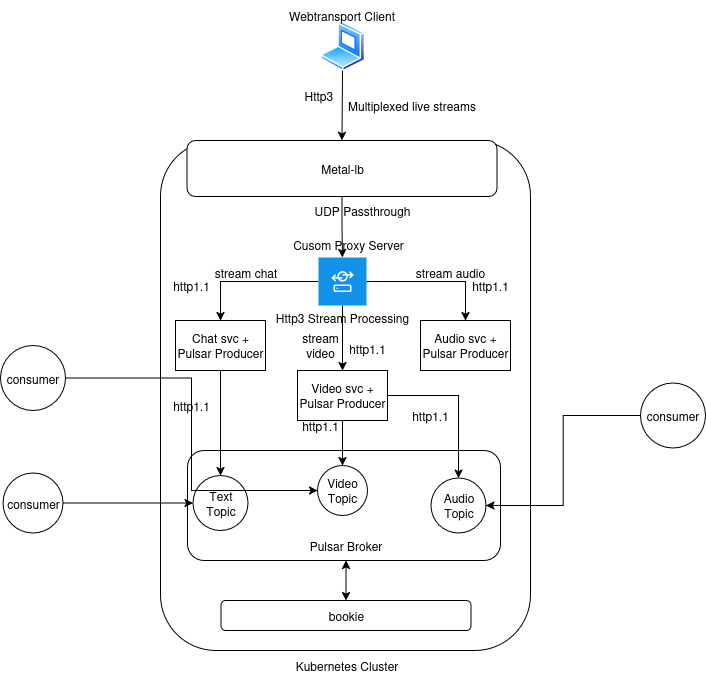

The diagram above was exported from draw.io. Its source (the exported page's mxGraphModel, read from the mxfile embedded in the PNG):
<mxGraphModel dx="1266" dy="707" grid="1" gridSize="10" guides="1" tooltips="1" connect="1" arrows="1" fold="1" page="1" pageScale="1" pageWidth="850" pageHeight="1100" math="0" shadow="0">
  <root>
    <mxCell id="0" />
    <mxCell id="1" parent="0" />
    <mxCell id="NMkRjKt3IutzXMOf0jDa-5" value="" style="rounded=1;whiteSpace=wrap;html=1;" vertex="1" parent="1">
      <mxGeometry x="210" y="160" width="370" height="510" as="geometry" />
    </mxCell>
    <mxCell id="NMkRjKt3IutzXMOf0jDa-33" value="" style="rounded=1;whiteSpace=wrap;html=1;" vertex="1" parent="1">
      <mxGeometry x="237" y="470" width="313" height="110" as="geometry" />
    </mxCell>
    <mxCell id="NMkRjKt3IutzXMOf0jDa-1" value="" style="image;aspect=fixed;perimeter=ellipsePerimeter;html=1;align=center;shadow=0;dashed=0;spacingTop=3;image=img/lib/active_directory/laptop_client.svg;" vertex="1" parent="1">
      <mxGeometry x="369.5" y="40" width="45" height="50" as="geometry" />
    </mxCell>
    <mxCell id="NMkRjKt3IutzXMOf0jDa-4" value="Webtransport Client" style="text;html=1;align=center;verticalAlign=middle;resizable=0;points=[];autosize=1;strokeColor=none;fillColor=none;" vertex="1" parent="1">
      <mxGeometry x="325.5" y="20" width="130" height="30" as="geometry" />
    </mxCell>
    <mxCell id="NMkRjKt3IutzXMOf0jDa-6" value="Kubernetes Cluster" style="text;html=1;align=center;verticalAlign=middle;resizable=0;points=[];autosize=1;strokeColor=none;fillColor=none;" vertex="1" parent="1">
      <mxGeometry x="330.5" y="670" width="130" height="30" as="geometry" />
    </mxCell>
    <mxCell id="NMkRjKt3IutzXMOf0jDa-16" style="edgeStyle=orthogonalEdgeStyle;rounded=0;orthogonalLoop=1;jettySize=auto;html=1;entryX=0.5;entryY=0;entryDx=0;entryDy=0;" edge="1" parent="1" source="NMkRjKt3IutzXMOf0jDa-7" target="NMkRjKt3IutzXMOf0jDa-8">
      <mxGeometry relative="1" as="geometry" />
    </mxCell>
    <mxCell id="NMkRjKt3IutzXMOf0jDa-7" value="Metal-lb" style="rounded=1;whiteSpace=wrap;html=1;" vertex="1" parent="1">
      <mxGeometry x="236.5" y="160" width="310" height="56" as="geometry" />
    </mxCell>
    <mxCell id="NMkRjKt3IutzXMOf0jDa-17" style="edgeStyle=orthogonalEdgeStyle;rounded=0;orthogonalLoop=1;jettySize=auto;html=1;entryX=0.5;entryY=0;entryDx=0;entryDy=0;" edge="1" parent="1" source="NMkRjKt3IutzXMOf0jDa-8" target="NMkRjKt3IutzXMOf0jDa-26">
      <mxGeometry relative="1" as="geometry">
        <mxPoint x="249" y="335" as="targetPoint" />
      </mxGeometry>
    </mxCell>
    <mxCell id="NMkRjKt3IutzXMOf0jDa-19" style="edgeStyle=orthogonalEdgeStyle;rounded=0;orthogonalLoop=1;jettySize=auto;html=1;entryX=0.5;entryY=0;entryDx=0;entryDy=0;" edge="1" parent="1" source="NMkRjKt3IutzXMOf0jDa-8" target="NMkRjKt3IutzXMOf0jDa-31">
      <mxGeometry relative="1" as="geometry">
        <mxPoint x="522" y="346" as="targetPoint" />
      </mxGeometry>
    </mxCell>
    <mxCell id="NMkRjKt3IutzXMOf0jDa-21" style="edgeStyle=orthogonalEdgeStyle;rounded=0;orthogonalLoop=1;jettySize=auto;html=1;entryX=0.5;entryY=0;entryDx=0;entryDy=0;" edge="1" parent="1" source="NMkRjKt3IutzXMOf0jDa-8" target="NMkRjKt3IutzXMOf0jDa-29">
      <mxGeometry relative="1" as="geometry">
        <mxPoint x="392" y="380" as="targetPoint" />
      </mxGeometry>
    </mxCell>
    <mxCell id="NMkRjKt3IutzXMOf0jDa-8" value="Http3 Stream Processing" style="shape=rect;fillColor=#1192E8;aspect=fixed;resizable=0;labelPosition=center;verticalLabelPosition=bottom;align=center;verticalAlign=top;strokeColor=none;fontSize=12;spacing=1;" vertex="1" parent="1">
      <mxGeometry x="368" y="277" width="48" height="48" as="geometry" />
    </mxCell>
    <mxCell id="NMkRjKt3IutzXMOf0jDa-9" value="" style="fillColor=#ffffff;strokeColor=none;dashed=0;outlineConnect=0;html=1;labelPosition=center;verticalLabelPosition=bottom;verticalAlign=top;part=1;movable=0;resizable=0;rotatable=0;shape=mxgraph.ibm_cloud.server--proxy" vertex="1" parent="NMkRjKt3IutzXMOf0jDa-8">
      <mxGeometry width="24" height="24" relative="1" as="geometry">
        <mxPoint x="12" y="12" as="offset" />
      </mxGeometry>
    </mxCell>
    <mxCell id="NMkRjKt3IutzXMOf0jDa-15" value="" style="endArrow=classic;html=1;rounded=0;exitX=0.5;exitY=1;exitDx=0;exitDy=0;entryX=0.5;entryY=0;entryDx=0;entryDy=0;" edge="1" parent="1" source="NMkRjKt3IutzXMOf0jDa-1" target="NMkRjKt3IutzXMOf0jDa-7">
      <mxGeometry width="50" height="50" relative="1" as="geometry">
        <mxPoint x="400" y="90" as="sourcePoint" />
        <mxPoint x="450" y="40" as="targetPoint" />
      </mxGeometry>
    </mxCell>
    <mxCell id="NMkRjKt3IutzXMOf0jDa-42" style="edgeStyle=orthogonalEdgeStyle;rounded=0;orthogonalLoop=1;jettySize=auto;html=1;entryX=0.5;entryY=0;entryDx=0;entryDy=0;" edge="1" parent="1" source="NMkRjKt3IutzXMOf0jDa-26" target="NMkRjKt3IutzXMOf0jDa-40">
      <mxGeometry relative="1" as="geometry" />
    </mxCell>
    <mxCell id="NMkRjKt3IutzXMOf0jDa-26" value="Chat svc + Pulsar Producer" style="rounded=0;whiteSpace=wrap;html=1;" vertex="1" parent="1">
      <mxGeometry x="225" y="340" width="90" height="50" as="geometry" />
    </mxCell>
    <mxCell id="NMkRjKt3IutzXMOf0jDa-43" style="edgeStyle=orthogonalEdgeStyle;rounded=0;orthogonalLoop=1;jettySize=auto;html=1;entryX=0.5;entryY=0;entryDx=0;entryDy=0;" edge="1" parent="1" source="NMkRjKt3IutzXMOf0jDa-29" target="NMkRjKt3IutzXMOf0jDa-41">
      <mxGeometry relative="1" as="geometry" />
    </mxCell>
    <mxCell id="NMkRjKt3IutzXMOf0jDa-44" style="edgeStyle=orthogonalEdgeStyle;rounded=0;orthogonalLoop=1;jettySize=auto;html=1;" edge="1" parent="1" source="NMkRjKt3IutzXMOf0jDa-29" target="NMkRjKt3IutzXMOf0jDa-34">
      <mxGeometry relative="1" as="geometry" />
    </mxCell>
    <mxCell id="NMkRjKt3IutzXMOf0jDa-29" value="Video svc + Pulsar Producer" style="rounded=0;whiteSpace=wrap;html=1;" vertex="1" parent="1">
      <mxGeometry x="347" y="390" width="90" height="50" as="geometry" />
    </mxCell>
    <mxCell id="NMkRjKt3IutzXMOf0jDa-31" value="Audio svc + Pulsar Producer" style="rounded=0;whiteSpace=wrap;html=1;" vertex="1" parent="1">
      <mxGeometry x="470" y="340" width="90" height="50" as="geometry" />
    </mxCell>
    <mxCell id="NMkRjKt3IutzXMOf0jDa-34" value="Audio Topic" style="ellipse;whiteSpace=wrap;html=1;aspect=fixed;" vertex="1" parent="1">
      <mxGeometry x="480.5" y="497.5" width="55" height="55" as="geometry" />
    </mxCell>
    <mxCell id="NMkRjKt3IutzXMOf0jDa-40" value="Text Topic" style="ellipse;whiteSpace=wrap;html=1;aspect=fixed;" vertex="1" parent="1">
      <mxGeometry x="242.5" y="495" width="55" height="55" as="geometry" />
    </mxCell>
    <mxCell id="NMkRjKt3IutzXMOf0jDa-41" value="Video Topic" style="ellipse;whiteSpace=wrap;html=1;aspect=fixed;" vertex="1" parent="1">
      <mxGeometry x="367" y="485" width="50" height="50" as="geometry" />
    </mxCell>
    <mxCell id="NMkRjKt3IutzXMOf0jDa-45" value="Pulsar Broker" style="text;html=1;align=center;verticalAlign=middle;whiteSpace=wrap;rounded=0;" vertex="1" parent="1">
      <mxGeometry x="322" y="550" width="147" height="30" as="geometry" />
    </mxCell>
    <mxCell id="NMkRjKt3IutzXMOf0jDa-47" value="bookie" style="rounded=1;whiteSpace=wrap;html=1;" vertex="1" parent="1">
      <mxGeometry x="270.5" y="620" width="250" height="30" as="geometry" />
    </mxCell>
    <mxCell id="NMkRjKt3IutzXMOf0jDa-49" value="" style="endArrow=classic;startArrow=classic;html=1;rounded=0;entryX=0.5;entryY=1;entryDx=0;entryDy=0;exitX=0.5;exitY=0;exitDx=0;exitDy=0;" edge="1" parent="1" source="NMkRjKt3IutzXMOf0jDa-47" target="NMkRjKt3IutzXMOf0jDa-45">
      <mxGeometry width="50" height="50" relative="1" as="geometry">
        <mxPoint x="400" y="510" as="sourcePoint" />
        <mxPoint x="450" y="460" as="targetPoint" />
      </mxGeometry>
    </mxCell>
    <mxCell id="NMkRjKt3IutzXMOf0jDa-50" value="&lt;div&gt;Multiplexed live streams&lt;/div&gt;" style="text;html=1;align=center;verticalAlign=middle;resizable=0;points=[];autosize=1;strokeColor=none;fillColor=none;" vertex="1" parent="1">
      <mxGeometry x="385.5" y="110" width="150" height="30" as="geometry" />
    </mxCell>
    <mxCell id="NMkRjKt3IutzXMOf0jDa-51" value="Http3&amp;nbsp;" style="text;html=1;align=center;verticalAlign=middle;whiteSpace=wrap;rounded=0;" vertex="1" parent="1">
      <mxGeometry x="340" y="100" width="60" height="30" as="geometry" />
    </mxCell>
    <mxCell id="NMkRjKt3IutzXMOf0jDa-52" value="UDP Passthrough" style="text;html=1;align=center;verticalAlign=middle;whiteSpace=wrap;rounded=0;" vertex="1" parent="1">
      <mxGeometry x="341.5" y="216" width="140" height="27" as="geometry" />
    </mxCell>
    <mxCell id="NMkRjKt3IutzXMOf0jDa-54" value="http1.1" style="text;html=1;align=center;verticalAlign=middle;whiteSpace=wrap;rounded=0;" vertex="1" parent="1">
      <mxGeometry x="210.5" y="290" width="60" height="30" as="geometry" />
    </mxCell>
    <mxCell id="NMkRjKt3IutzXMOf0jDa-55" value="http1.1" style="text;html=1;align=center;verticalAlign=middle;whiteSpace=wrap;rounded=0;" vertex="1" parent="1">
      <mxGeometry x="386.5" y="353" width="60" height="30" as="geometry" />
    </mxCell>
    <mxCell id="NMkRjKt3IutzXMOf0jDa-56" value="http1.1" style="text;html=1;align=center;verticalAlign=middle;whiteSpace=wrap;rounded=0;" vertex="1" parent="1">
      <mxGeometry x="510" y="290" width="60" height="30" as="geometry" />
    </mxCell>
    <mxCell id="NMkRjKt3IutzXMOf0jDa-57" value="http1.1" style="text;html=1;align=center;verticalAlign=middle;whiteSpace=wrap;rounded=0;" vertex="1" parent="1">
      <mxGeometry x="210.5" y="410" width="60" height="30" as="geometry" />
    </mxCell>
    <mxCell id="NMkRjKt3IutzXMOf0jDa-58" value="http1.1" style="text;html=1;align=center;verticalAlign=middle;whiteSpace=wrap;rounded=0;" vertex="1" parent="1">
      <mxGeometry x="340" y="430" width="60" height="30" as="geometry" />
    </mxCell>
    <mxCell id="NMkRjKt3IutzXMOf0jDa-59" value="http1.1" style="text;html=1;align=center;verticalAlign=middle;whiteSpace=wrap;rounded=0;" vertex="1" parent="1">
      <mxGeometry x="450" y="420" width="60" height="30" as="geometry" />
    </mxCell>
    <mxCell id="NMkRjKt3IutzXMOf0jDa-60" value="Cusom Proxy Server" style="text;html=1;align=center;verticalAlign=middle;whiteSpace=wrap;rounded=0;" vertex="1" parent="1">
      <mxGeometry x="333" y="237" width="130" height="53" as="geometry" />
    </mxCell>
    <mxCell id="NMkRjKt3IutzXMOf0jDa-64" style="edgeStyle=orthogonalEdgeStyle;rounded=0;orthogonalLoop=1;jettySize=auto;html=1;entryX=1;entryY=0.5;entryDx=0;entryDy=0;" edge="1" parent="1" source="NMkRjKt3IutzXMOf0jDa-61" target="NMkRjKt3IutzXMOf0jDa-34">
      <mxGeometry relative="1" as="geometry" />
    </mxCell>
    <mxCell id="NMkRjKt3IutzXMOf0jDa-61" value="consumer" style="ellipse;whiteSpace=wrap;html=1;aspect=fixed;" vertex="1" parent="1">
      <mxGeometry x="690" y="402.5" width="65" height="65" as="geometry" />
    </mxCell>
    <mxCell id="NMkRjKt3IutzXMOf0jDa-65" style="edgeStyle=orthogonalEdgeStyle;rounded=0;orthogonalLoop=1;jettySize=auto;html=1;entryX=0;entryY=0.5;entryDx=0;entryDy=0;" edge="1" parent="1" source="NMkRjKt3IutzXMOf0jDa-62" target="NMkRjKt3IutzXMOf0jDa-41">
      <mxGeometry relative="1" as="geometry" />
    </mxCell>
    <mxCell id="NMkRjKt3IutzXMOf0jDa-62" value="consumer" style="ellipse;whiteSpace=wrap;html=1;aspect=fixed;" vertex="1" parent="1">
      <mxGeometry x="50" y="365" width="65" height="65" as="geometry" />
    </mxCell>
    <mxCell id="NMkRjKt3IutzXMOf0jDa-66" style="edgeStyle=orthogonalEdgeStyle;rounded=0;orthogonalLoop=1;jettySize=auto;html=1;entryX=0;entryY=0.5;entryDx=0;entryDy=0;" edge="1" parent="1" source="NMkRjKt3IutzXMOf0jDa-63" target="NMkRjKt3IutzXMOf0jDa-40">
      <mxGeometry relative="1" as="geometry" />
    </mxCell>
    <mxCell id="NMkRjKt3IutzXMOf0jDa-63" value="consumer" style="ellipse;whiteSpace=wrap;html=1;aspect=fixed;" vertex="1" parent="1">
      <mxGeometry x="52.5" y="492.5" width="60" height="60" as="geometry" />
    </mxCell>
    <mxCell id="NMkRjKt3IutzXMOf0jDa-67" value="stream audio" style="text;html=1;align=center;verticalAlign=middle;whiteSpace=wrap;rounded=0;" vertex="1" parent="1">
      <mxGeometry x="450" y="277" width="100" height="30" as="geometry" />
    </mxCell>
    <mxCell id="NMkRjKt3IutzXMOf0jDa-68" value="stream video" style="text;html=1;align=center;verticalAlign=middle;whiteSpace=wrap;rounded=0;" vertex="1" parent="1">
      <mxGeometry x="340" y="350" width="60" height="30" as="geometry" />
    </mxCell>
    <mxCell id="NMkRjKt3IutzXMOf0jDa-70" value="stream chat" style="text;html=1;align=center;verticalAlign=middle;whiteSpace=wrap;rounded=0;" vertex="1" parent="1">
      <mxGeometry x="230" y="277" width="130.5" height="30" as="geometry" />
    </mxCell>
  </root>
</mxGraphModel>